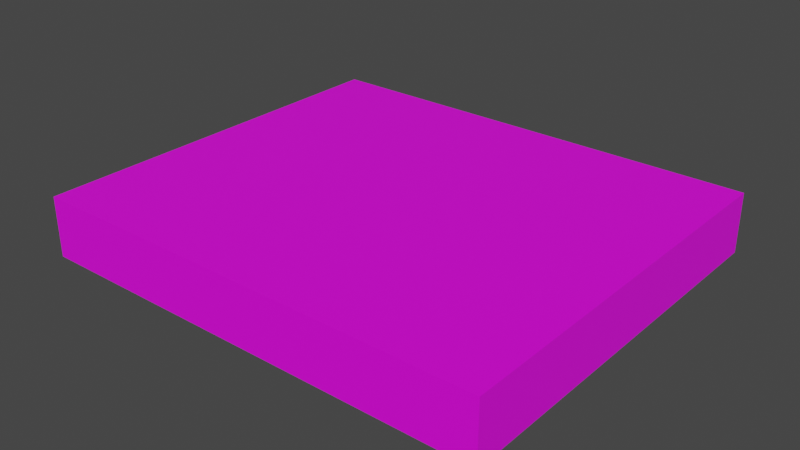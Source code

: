 # Source: PSXGame01c.blend  (saved by Blender 3.6.11; exported with 4.5.12 LTS)
import bpy
from mathutils import Matrix  # noqa: F401  (used for matrix-valued properties, if any)

bpy.ops.wm.read_factory_settings(use_empty=True)
scene = bpy.context.scene
scene.name = 'Scene'

# ---- collections
col_collection = bpy.data.collections.new('Collection'); scene.collection.children.link(col_collection)

# ---- images (referenced by path relative to the original .blend; pixels are not part of the script)
import os
ASSET_DIR = os.environ.get("B2B_ASSET_DIR", "")  # directory of the original .blend (textures are referenced by path, not embedded)
HERE = os.path.dirname(os.path.abspath(__file__))  # packed textures are extracted next to this script under _unpacked/

def load_image(name, relpath, width, height, colorspace="sRGB"):
    """Load a texture the original file referenced (path relative to the .blend, or extracted next to this script)."""
    p = next((c for c in (os.path.join(HERE, relpath), os.path.join(ASSET_DIR, relpath)) if relpath and os.path.exists(c)), "")
    if p:
        img = bpy.data.images.load(p, check_existing=True)
        img.name = name
    else:  # same state as the original file: an image datablock whose file is absent (Cycles renders it pink)
        img = bpy.data.images.new(name, width, height)
        img.source = "FILE"
        img.filepath = "//" + (relpath or name)
    img.colorspace_settings.name = colorspace
    return img
img_psxgames01_a_png = load_image('PSXGames01_a.png', 'PSXGames01_a.png', 1024, 1024, 'sRGB')

# ---- materials (node trees are filled in below, after node groups)
mat_game01 = bpy.data.materials.new('Game01')
mat_game01.alpha_threshold = 0.0
mat_game01.use_transparent_shadow = False
mat_game01.roughness = 0.5
mat_game01.line_color = (0.0, 0.0, 0.0, 1.0)
mat_game02 = bpy.data.materials.new('Game02')
mat_game02.use_transparent_shadow = False
mat_game03 = bpy.data.materials.new('Game03')
mat_game03.use_transparent_shadow = False

# ---- material node trees
mat_game01.use_nodes = True; mat_game01.node_tree.nodes.clear()
_N = mat_game01.node_tree.nodes; _L = mat_game01.node_tree.links
n0 = _N.new('ShaderNodeOutputMaterial'); n0.name = 'Material Output'; n0.location = (300, 300)
n1 = _N.new('ShaderNodeBsdfPrincipled'); n1.name = 'Principled BSDF'; n1.location = (10, 300)
n1.distribution = 'GGX'
n1.subsurface_method = 'RANDOM_WALK_SKIN'
n1.inputs[3].default_value = 1.45
n1.inputs[27].default_value = (0.0, 0.0, 0.0, 1.0)
n1.inputs[28].default_value = 1.0
n2 = _N.new('ShaderNodeTexImage'); n2.name = 'Image Texture'; n2.location = (-280, 280)
n2.image = img_psxgames01_a_png
n2.interpolation = 'Closest'
_L.new(n1.outputs[0], n0.inputs[0])
_L.new(n2.outputs[0], n1.inputs[0])
n0.is_active_output = True
mat_game02.use_nodes = True; mat_game02.node_tree.nodes.clear()
_N = mat_game02.node_tree.nodes; _L = mat_game02.node_tree.links
n0 = _N.new('ShaderNodeBsdfPrincipled'); n0.name = 'Principled BSDF'; n0.location = (10, 300)
n0.distribution = 'GGX'
n0.subsurface_method = 'RANDOM_WALK_SKIN'
n0.inputs[3].default_value = 1.45
n0.inputs[27].default_value = (0.0, 0.0, 0.0, 1.0)
n0.inputs[28].default_value = 1.0
n1 = _N.new('ShaderNodeOutputMaterial'); n1.name = 'Material Output'; n1.location = (300, 300)
n2 = _N.new('ShaderNodeTexImage'); n2.name = 'Image Texture'; n2.location = (-280, 280)
n2.image = img_psxgames01_a_png
n2.interpolation = 'Closest'
_L.new(n0.outputs[0], n1.inputs[0])
_L.new(n2.outputs[0], n0.inputs[0])
n1.is_active_output = True
mat_game03.use_nodes = True; mat_game03.node_tree.nodes.clear()
_N = mat_game03.node_tree.nodes; _L = mat_game03.node_tree.links
n0 = _N.new('ShaderNodeBsdfPrincipled'); n0.name = 'Principled BSDF'; n0.location = (10, 300)
n0.distribution = 'GGX'
n0.subsurface_method = 'RANDOM_WALK_SKIN'
n0.inputs[3].default_value = 1.45
n0.inputs[27].default_value = (0.0, 0.0, 0.0, 1.0)
n0.inputs[28].default_value = 1.0
n1 = _N.new('ShaderNodeOutputMaterial'); n1.name = 'Material Output'; n1.location = (300, 300)
n2 = _N.new('ShaderNodeTexImage'); n2.name = 'Image Texture'; n2.location = (-280, 280)
n2.image = img_psxgames01_a_png
n2.interpolation = 'Closest'
_L.new(n0.outputs[0], n1.inputs[0])
_L.new(n2.outputs[0], n0.inputs[0])
n1.is_active_output = True

# ---- world
world_world = bpy.data.worlds.new('World'); scene.world = world_world
world_world.use_nodes = True; world_world.node_tree.nodes.clear()
_N = world_world.node_tree.nodes; _L = world_world.node_tree.links
n0 = _N.new('ShaderNodeOutputWorld'); n0.name = 'World Output'; n0.location = (300, 300)
n1 = _N.new('ShaderNodeBackground'); n1.name = 'Background'; n1.location = (10, 300)
n1.inputs[0].default_value = (0.05088, 0.05088, 0.05088, 1.0)
_L.new(n1.outputs[0], n0.inputs[0])
n0.is_active_output = True
world_world.color = (0.05088, 0.05088, 0.05088)
world_world.use_sun_shadow = False
world_world.sun_shadow_jitter_overblur = 0.0

# ---- meshes
me_cube = bpy.data.meshes.new('Cube')
me_cube.from_pydata([(0.2091, 0.1787, 0.147), (0.2091, 0.1787, 0.093), (0.2091, -0.1787, 0.147), (0.2091, -0.1787, 0.093), (-0.2091, 0.1787, 0.147), (-0.2091, 0.1787, 0.093), (-0.2091, -0.1787, 0.147), (-0.2091, -0.1787, 0.093)], [], [(0, 4, 6, 2), (3, 2, 6, 7), (7, 6, 4, 5), (5, 1, 3, 7), (1, 0, 2, 3), (5, 4, 0, 1)])
_uv = me_cube.uv_layers.new(name='UVMap')
_uv.uv.foreach_set('vector', [0.5, 0.3182, 0.0, 0.3182, 0.0, 0.0, 0.5, 0.0, 0.5, 0.6818, 0.5, 0.6364, 1.0, 0.6364, 1.0, 0.6818, 0.0, 0.6818, 0.0, 0.6364, 0.5, 0.6364, 0.5, 0.6818, 0.5, 0.0, 1.0, 0.0, 1.0, 0.3182, 0.5, 0.3182, 0.5625, 0.6818, 0.5625, 0.6364, 1.0, 0.6364, 1.0, 0.6818, 1.0, 0.6818, 1.0, 0.6364, 0.5, 0.6364, 0.5, 0.6818])
me_cube.materials.append(mat_game01)
me_cube.materials.append(mat_game02)
me_cube.materials.append(mat_game03)
me_cube.use_mirror_vertex_groups = False
me_cube.update()

# ---- objects
ob_psxgame01 = bpy.data.objects.new('PSXGame01', me_cube)

# ---- transforms, parenting, visibility, modifiers, constraints
ob_psxgame01.location = (0.0, 0.0, 0.0)
ob_psxgame01.lock_rotations_4d = False
ob_psxgame01.empty_display_type = 'ARROWS'
ob_psxgame01.lineart.crease_threshold = 0.0

# ---- collection membership
col_collection.objects.link(ob_psxgame01)

# ---- scene / render settings (as saved in the file)
scene.frame_start = 1; scene.frame_end = 250; scene.frame_set(1)
scene.render.engine = 'BLENDER_EEVEE_NEXT'
scene.cycles.sampling_pattern = 'TABULATED_SOBOL'
scene.view_settings.view_transform = 'Filmic'
bpy.context.view_layer.update()

# ---- added for rendering (the .blend has no active camera and no usable light): camera, sun
cam_auto = bpy.data.cameras.new('AutoCamera')
cam_auto.lens = 50.0
cam_auto.sensor_width = 36.0
cam_auto.clip_end = 1000.0
ob_auto_camera = bpy.data.objects.new('AutoCamera', cam_auto)
scene.collection.objects.link(ob_auto_camera)
ob_auto_camera.location = (0.511416, -0.613699, 0.529132)
ob_auto_camera.rotation_euler = (1.09748, -7.21219e-08, 0.694738)
scene.camera = ob_auto_camera
light_auto_sun = bpy.data.lights.new('AutoSun', 'SUN')
light_auto_sun.energy = 3.0
light_auto_sun.angle = 0.0523599
ob_auto_sun = bpy.data.objects.new('AutoSun', light_auto_sun)
scene.collection.objects.link(ob_auto_sun)
ob_auto_sun.rotation_euler = (0.872665, 0.174533, 0.523599)
bpy.context.view_layer.update()
